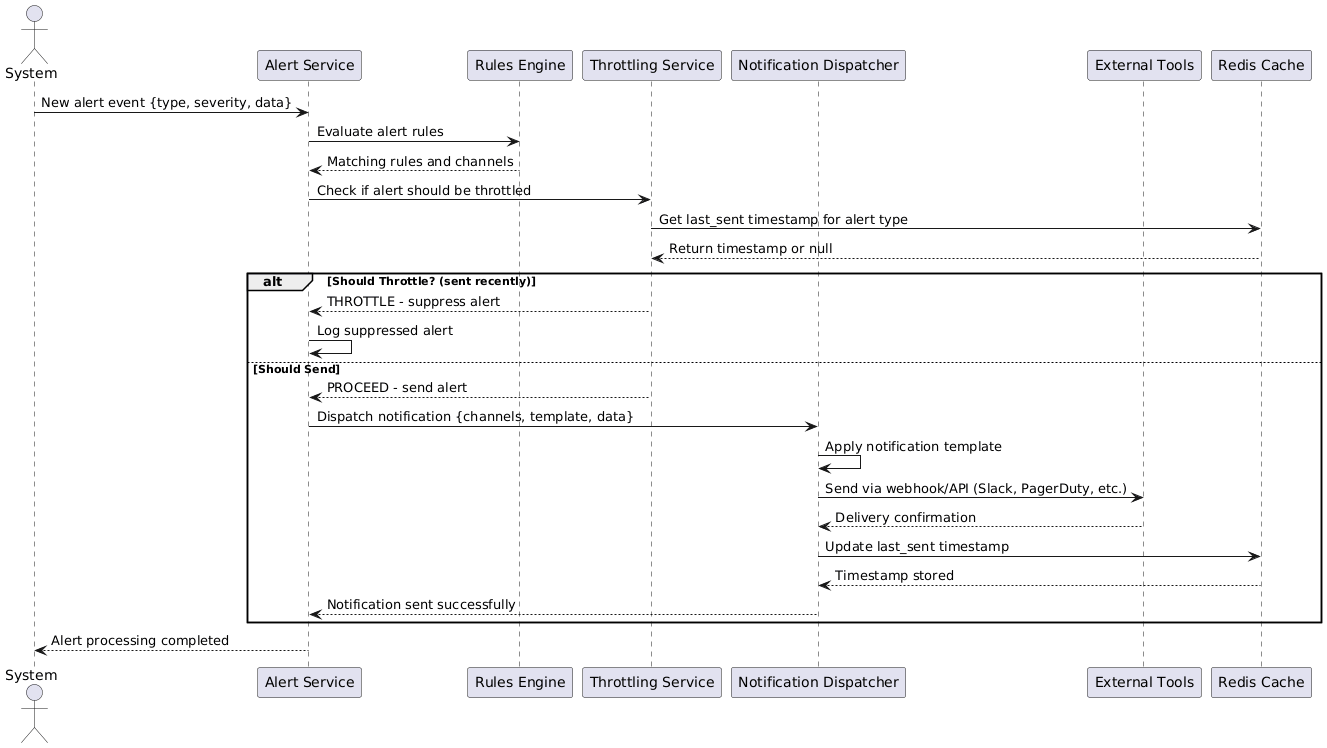

The diagram above was rendered by PlantUML. Its source (embedded in the PNG):
@startuml
actor System
participant "Alert Service" as AlertService
participant "Rules Engine" as RulesEngine
participant "Throttling Service" as Throttle
participant "Notification Dispatcher" as Dispatcher
participant "External Tools" as Tools
participant "Redis Cache" as Cache

System -> AlertService: New alert event {type, severity, data}
AlertService -> RulesEngine: Evaluate alert rules
RulesEngine --> AlertService: Matching rules and channels

AlertService -> Throttle: Check if alert should be throttled
Throttle -> Cache: Get last_sent timestamp for alert type
Cache --> Throttle: Return timestamp or null

alt Should Throttle? (sent recently)
  Throttle --> AlertService: THROTTLE - suppress alert
  AlertService -> AlertService: Log suppressed alert
else Should Send
  Throttle --> AlertService: PROCEED - send alert
  AlertService -> Dispatcher: Dispatch notification {channels, template, data}
  Dispatcher -> Dispatcher: Apply notification template
  Dispatcher -> Tools: Send via webhook/API (Slack, PagerDuty, etc.)
  Tools --> Dispatcher: Delivery confirmation
  Dispatcher -> Cache: Update last_sent timestamp
  Cache --> Dispatcher: Timestamp stored
  Dispatcher --> AlertService: Notification sent successfully
end

AlertService --> System: Alert processing completed
@enduml